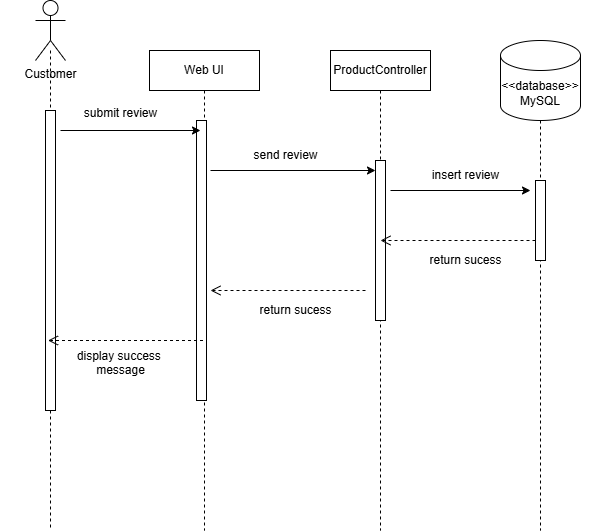

The diagram above was exported from draw.io. Its source (the exported page's mxGraphModel, read from the mxfile embedded in the PNG):
<mxGraphModel dx="923" dy="720" grid="1" gridSize="10" guides="1" tooltips="1" connect="1" arrows="1" fold="1" page="1" pageScale="1" pageWidth="850" pageHeight="1100" math="0" shadow="0">
  <root>
    <mxCell id="0" />
    <mxCell id="1" parent="0" />
    <mxCell id="2" value="" style="shape=umlLifeline;perimeter=lifelinePerimeter;whiteSpace=wrap;html=1;container=1;dropTarget=0;collapsible=0;recursiveResize=0;outlineConnect=0;portConstraint=eastwest;newEdgeStyle={&quot;edgeStyle&quot;:&quot;elbowEdgeStyle&quot;,&quot;elbow&quot;:&quot;vertical&quot;,&quot;curved&quot;:0,&quot;rounded&quot;:0};size=0;" vertex="1" parent="1">
      <mxGeometry x="190" y="200" width="100" height="480" as="geometry" />
    </mxCell>
    <mxCell id="3" value="" style="html=1;points=[[0,0,0,0,5],[0,1,0,0,-5],[1,0,0,0,5],[1,1,0,0,-5]];perimeter=orthogonalPerimeter;outlineConnect=0;targetShapes=umlLifeline;portConstraint=eastwest;newEdgeStyle={&quot;curved&quot;:0,&quot;rounded&quot;:0};" vertex="1" parent="2">
      <mxGeometry x="45" y="60" width="10" height="300" as="geometry" />
    </mxCell>
    <mxCell id="4" value="Web UI" style="shape=umlLifeline;perimeter=lifelinePerimeter;whiteSpace=wrap;html=1;container=1;dropTarget=0;collapsible=0;recursiveResize=0;outlineConnect=0;portConstraint=eastwest;newEdgeStyle={&quot;edgeStyle&quot;:&quot;elbowEdgeStyle&quot;,&quot;elbow&quot;:&quot;vertical&quot;,&quot;curved&quot;:0,&quot;rounded&quot;:0};" vertex="1" parent="1">
      <mxGeometry x="339" y="200" width="110" height="480" as="geometry" />
    </mxCell>
    <mxCell id="5" value="" style="html=1;points=[[0,0,0,0,5],[0,1,0,0,-5],[1,0,0,0,5],[1,1,0,0,-5]];perimeter=orthogonalPerimeter;outlineConnect=0;targetShapes=umlLifeline;portConstraint=eastwest;newEdgeStyle={&quot;curved&quot;:0,&quot;rounded&quot;:0};" vertex="1" parent="4">
      <mxGeometry x="47" y="70" width="10" height="280" as="geometry" />
    </mxCell>
    <mxCell id="6" value="&lt;div&gt;&lt;font color=&quot;#000000&quot;&gt;ProductController&lt;/font&gt;&lt;/div&gt;" style="shape=umlLifeline;perimeter=lifelinePerimeter;whiteSpace=wrap;html=1;container=1;dropTarget=0;collapsible=0;recursiveResize=0;outlineConnect=0;portConstraint=eastwest;newEdgeStyle={&quot;edgeStyle&quot;:&quot;elbowEdgeStyle&quot;,&quot;elbow&quot;:&quot;vertical&quot;,&quot;curved&quot;:0,&quot;rounded&quot;:0};" vertex="1" parent="1">
      <mxGeometry x="520" y="200" width="100" height="480" as="geometry" />
    </mxCell>
    <mxCell id="7" value="" style="html=1;points=[[0,0,0,0,5],[0,1,0,0,-5],[1,0,0,0,5],[1,1,0,0,-5]];perimeter=orthogonalPerimeter;outlineConnect=0;targetShapes=umlLifeline;portConstraint=eastwest;newEdgeStyle={&quot;curved&quot;:0,&quot;rounded&quot;:0};" vertex="1" parent="6">
      <mxGeometry x="45" y="110" width="10" height="160" as="geometry" />
    </mxCell>
    <mxCell id="8" value="" style="shape=umlLifeline;perimeter=lifelinePerimeter;whiteSpace=wrap;html=1;container=1;dropTarget=0;collapsible=0;recursiveResize=0;outlineConnect=0;portConstraint=eastwest;newEdgeStyle={&quot;edgeStyle&quot;:&quot;elbowEdgeStyle&quot;,&quot;elbow&quot;:&quot;vertical&quot;,&quot;curved&quot;:0,&quot;rounded&quot;:0};size=0;" vertex="1" parent="1">
      <mxGeometry x="680" y="270" width="100" height="410" as="geometry" />
    </mxCell>
    <mxCell id="9" value="" style="html=1;points=[[0,0,0,0,5],[0,1,0,0,-5],[1,0,0,0,5],[1,1,0,0,-5]];perimeter=orthogonalPerimeter;outlineConnect=0;targetShapes=umlLifeline;portConstraint=eastwest;newEdgeStyle={&quot;curved&quot;:0,&quot;rounded&quot;:0};" vertex="1" parent="8">
      <mxGeometry x="45" y="60" width="10" height="80" as="geometry" />
    </mxCell>
    <mxCell id="10" value="" style="endArrow=classic;html=1;" edge="1" parent="1">
      <mxGeometry width="50" height="50" relative="1" as="geometry">
        <mxPoint x="250" y="280" as="sourcePoint" />
        <mxPoint x="390" y="280" as="targetPoint" />
      </mxGeometry>
    </mxCell>
    <mxCell id="11" value="Customer" style="shape=umlActor;verticalLabelPosition=bottom;verticalAlign=top;html=1;" vertex="1" parent="1">
      <mxGeometry x="225" y="150" width="30" height="60" as="geometry" />
    </mxCell>
    <mxCell id="14" value="&lt;span style=&quot;color: rgb(0, 0, 0);&quot;&gt;&amp;lt;&amp;lt;database&amp;gt;&amp;gt; MySQL&lt;/span&gt;" style="shape=cylinder3;whiteSpace=wrap;html=1;boundedLbl=1;backgroundOutline=1;size=15;" vertex="1" parent="1">
      <mxGeometry x="690" y="190" width="80" height="80" as="geometry" />
    </mxCell>
    <mxCell id="16" value="" style="endArrow=classic;html=1;" edge="1" parent="1">
      <mxGeometry width="50" height="50" relative="1" as="geometry">
        <mxPoint x="400" y="320" as="sourcePoint" />
        <mxPoint x="565" y="320" as="targetPoint" />
      </mxGeometry>
    </mxCell>
    <mxCell id="17" value="" style="endArrow=classic;html=1;" edge="1" parent="1">
      <mxGeometry width="50" height="50" relative="1" as="geometry">
        <mxPoint x="580" y="340" as="sourcePoint" />
        <mxPoint x="720" y="340" as="targetPoint" />
      </mxGeometry>
    </mxCell>
    <mxCell id="18" value="send review" style="text;html=1;align=center;verticalAlign=middle;resizable=0;points=[];autosize=1;strokeColor=none;fillColor=none;" vertex="1" parent="1">
      <mxGeometry x="430" y="290" width="90" height="30" as="geometry" />
    </mxCell>
    <mxCell id="19" value="insert review" style="text;html=1;align=center;verticalAlign=middle;resizable=0;points=[];autosize=1;strokeColor=none;fillColor=none;" vertex="1" parent="1">
      <mxGeometry x="610" y="310" width="90" height="30" as="geometry" />
    </mxCell>
    <mxCell id="21" value="" style="endArrow=open;startArrow=none;endFill=0;startFill=0;endSize=8;html=1;verticalAlign=bottom;dashed=1;labelBackgroundColor=none;" edge="1" parent="1">
      <mxGeometry width="160" relative="1" as="geometry">
        <mxPoint x="725" y="390.00000000000006" as="sourcePoint" />
        <mxPoint x="570" y="390" as="targetPoint" />
      </mxGeometry>
    </mxCell>
    <mxCell id="22" value="" style="endArrow=open;startArrow=none;endFill=0;startFill=0;endSize=8;html=1;verticalAlign=bottom;dashed=1;labelBackgroundColor=none;" edge="1" parent="1">
      <mxGeometry width="160" relative="1" as="geometry">
        <mxPoint x="555" y="440.00000000000006" as="sourcePoint" />
        <mxPoint x="400" y="440" as="targetPoint" />
      </mxGeometry>
    </mxCell>
    <mxCell id="23" value="" style="endArrow=open;startArrow=none;endFill=0;startFill=0;endSize=8;html=1;verticalAlign=bottom;dashed=1;labelBackgroundColor=none;" edge="1" parent="1">
      <mxGeometry width="160" relative="1" as="geometry">
        <mxPoint x="392.5" y="490.00000000000006" as="sourcePoint" />
        <mxPoint x="237.5" y="490" as="targetPoint" />
      </mxGeometry>
    </mxCell>
    <mxCell id="24" value="&lt;span style=&quot;color: rgb(0, 0, 0);&quot;&gt;return sucess&lt;/span&gt;" style="text;html=1;align=center;verticalAlign=middle;resizable=0;points=[];autosize=1;strokeColor=none;fillColor=none;" vertex="1" parent="1">
      <mxGeometry x="605" y="395" width="100" height="30" as="geometry" />
    </mxCell>
    <mxCell id="25" value="display success&amp;nbsp;&lt;div&gt;&lt;font color=&quot;#000000&quot;&gt;message&lt;br&gt;&lt;/font&gt;&lt;div&gt;&lt;span style=&quot;font-family: monospace; font-size: 0px; text-align: start;&quot;&gt;message%3CmxGraphModel%3E%3Croot%3E%3CmxCell%20id%3D%220%22%2F%3E%3CmxCell%20id%3D%221%22%20parent%3D%220%22%2F%3E%3CmxCell%20id%3D%222%22%20value%3D%22%26lt%3Bspan%20style%3D%26quot%3Bcolor%3A%20rgb(0%2C%200%2C%200)%3B%26quot%3B%26gt%3Breturn%20recommended%26lt%3B%2Fspan%26gt%3B%26lt%3Bdiv%20style%3D%26quot%3Bcolor%3A%20rgb(63%2C%2063%2C%2063)%3B%20scrollbar-color%3A%20rgb(226%2C%20226%2C%20226)%20rgb(251%2C%20251%2C%20251)%3B%26quot%3B%26gt%3B%26amp%3Bnbsp%3Bproducts%26lt%3B%2Fdiv%26gt%3B%22%20style%3D%22text%3Bhtml%3D1%3Balign%3Dcenter%3BverticalAlign%3Dmiddle%3Bresizable%3D0%3Bpoints%3D%5B%5D%3Bautosize%3D1%3BstrokeColor%3Dnone%3BfillColor%3Dnone%3B%22%20vertex%3D%221%22%20parent%3D%221%22%3E%3CmxGeometry%20x%3D%22590%22%20y%3D%22390%22%20width%3D%22130%22%20height%3D%2240%22%20as%3D%22geometry%22%2F%3E%3C%2FmxCell%3E%3C%2Froot%3E%3C%2FmxGraphModel%3E&lt;/span&gt;&lt;span style=&quot;font-family: monospace; font-size: 0px; text-align: start;&quot;&gt;%3CmxGraphModel%3E%3Croot%3E%3CmxCell%20id%3D%220%22%2F%3E%3CmxCell%20id%3D%221%22%20parent%3D%220%22%2F%3E%3CmxCell%20id%3D%222%22%20value%3D%22%26lt%3Bspan%20style%3D%26quot%3Bcolor%3A%20rgb(0%2C%200%2C%200)%3B%26quot%3B%26gt%3Breturn%20recommended%26lt%3B%2Fspan%26gt%3B%26lt%3Bdiv%20style%3D%26quot%3Bcolor%3A%20rgb(63%2C%2063%2C%2063)%3B%20scrollbar-color%3A%20rgb(226%2C%20226%2C%20226)%20rgb(251%2C%20251%2C%20251)%3B%26quot%3B%26gt%3B%26amp%3Bnbsp%3Bproducts%26lt%3B%2Fdiv%26gt%3B%22%20style%3D%22text%3Bhtml%3D1%3Balign%3Dcenter%3BverticalAlign%3Dmiddle%3Bresizable%3D0%3Bpoints%3D%5B%5D%3Bautosize%3D1%3BstrokeColor%3Dnone%3BfillColor%3Dnone%3B%22%20vertex%3D%221%22%20parent%3D%221%22%3E%3CmxGeometry%20x%3D%22590%22%20y%3D%22390%22%20width%3D%22130%22%20height%3D%2240%22%20as%3D%22geometry%22%2F%3E%3C%2FmxCell%3E%3C%2Froot%3E%3C%2FmxGraphModel%3Esusu&lt;/span&gt;&lt;/div&gt;&lt;/div&gt;" style="text;html=1;align=center;verticalAlign=middle;resizable=0;points=[];autosize=1;strokeColor=none;fillColor=none;" vertex="1" parent="1">
      <mxGeometry x="255" y="490" width="110" height="60" as="geometry" />
    </mxCell>
    <mxCell id="26" value="submit review" style="text;html=1;align=center;verticalAlign=middle;resizable=0;points=[];autosize=1;strokeColor=none;fillColor=none;" vertex="1" parent="1">
      <mxGeometry x="260" y="248" width="100" height="30" as="geometry" />
    </mxCell>
    <mxCell id="27" value="&lt;span style=&quot;color: rgb(0, 0, 0);&quot;&gt;return sucess&lt;/span&gt;" style="text;html=1;align=center;verticalAlign=middle;resizable=0;points=[];autosize=1;strokeColor=none;fillColor=none;" vertex="1" parent="1">
      <mxGeometry x="435" y="445" width="100" height="30" as="geometry" />
    </mxCell>
  </root>
</mxGraphModel>